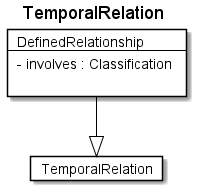

The diagram above was rendered by PlantUML. Its source (embedded in the PNG):
@startuml
Title TemporalRelation 

Card TemporalRelation #fff [
TemporalRelation
]
Card DefinedRelationship #fff [
DefinedRelationship
----
- involves : Classification 

]
DefinedRelationship --|> TemporalRelation  #000 
@enduml